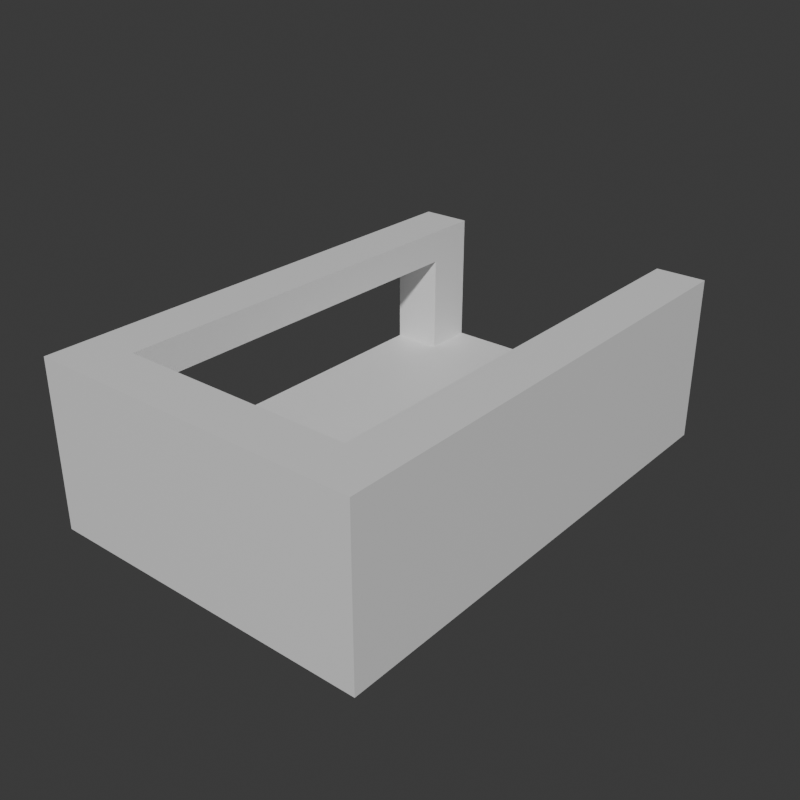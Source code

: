 # Source: Stage_Building_Arcade_EastGround_01.blend  (saved by Blender 5.2.45; exported with 4.5.12 LTS)
import bpy
from mathutils import Matrix  # noqa: F401  (used for matrix-valued properties, if any)

bpy.ops.wm.read_factory_settings(use_empty=True)
scene = bpy.context.scene
scene.name = 'Scene'

# ---- collections
col_collection = bpy.data.collections.new('Collection'); scene.collection.children.link(col_collection)

# ---- materials (node trees are filled in below, after node groups)
mat_concrete = bpy.data.materials.new('Concrete')
mat_concrete.diffuse_color = (0.6, 0.6, 0.6, 1.0)
mat_rebar = bpy.data.materials.new('Rebar')
mat_rebar.diffuse_color = (0.15, 0.25, 0.6, 1.0)

# ---- material node trees
mat_concrete.use_nodes = True; mat_concrete.node_tree.nodes.clear()
_N = mat_concrete.node_tree.nodes; _L = mat_concrete.node_tree.links
n0 = _N.new('ShaderNodeBsdfPrincipled'); n0.name = 'Principled BSDF'; n0.location = (-200, 100)
n0.inputs[10].default_value = 0.005
n1 = _N.new('ShaderNodeOutputMaterial'); n1.name = 'Material Output'; n1.location = (200, 100)
_L.new(n0.outputs[0], n1.inputs[0])
n1.is_active_output = True
mat_rebar.use_nodes = True; mat_rebar.node_tree.nodes.clear()
_N = mat_rebar.node_tree.nodes; _L = mat_rebar.node_tree.links
n0 = _N.new('ShaderNodeBsdfPrincipled'); n0.name = 'Principled BSDF'; n0.location = (-200, 100)
n0.inputs[10].default_value = 0.005
n1 = _N.new('ShaderNodeOutputMaterial'); n1.name = 'Material Output'; n1.location = (200, 100)
_L.new(n0.outputs[0], n1.inputs[0])
n1.is_active_output = True

# ---- world
world_world = bpy.data.worlds.new('World'); scene.world = world_world
world_world.use_nodes = True; world_world.node_tree.nodes.clear()
_N = world_world.node_tree.nodes; _L = world_world.node_tree.links
n0 = _N.new('ShaderNodeOutputWorld'); n0.name = 'World Output'; n0.location = (200, 100)
n1 = _N.new('ShaderNodeBackground'); n1.name = 'Background'; n1.location = (-200, 100)
n1.inputs[0].default_value = (0.05088, 0.05088, 0.05088, 1.0)
_L.new(n1.outputs[0], n0.inputs[0])
n0.is_active_output = True
world_world.color = (0.05088, 0.05088, 0.05088)
world_world.sun_shadow_jitter_overblur = 0.0

# ---- meshes
me_stage_building_arcade_eastground_01_concrete = bpy.data.meshes.new('Stage_Building_Arcade_EastGround_01_Concrete')
me_stage_building_arcade_eastground_01_concrete.from_pydata([(-0.4, -6.0, 0.0), (7.6, -6.0, 0.0), (-0.4, 6.0, 0.0), (7.6, 6.0, 0.0), (-0.4, -6.0, 0.8), (7.6, -6.0, 0.8), (-0.4, 6.0, 0.8), (7.6, 6.0, 0.8), (6.4, -6.0, 0.8), (6.8, -6.0, 0.8), (6.4, 6.0, 0.8), (6.8, 6.0, 0.8), (6.4, -6.0, 4.0), (6.8, -6.0, 4.0), (6.4, 6.0, 4.0), (6.8, 6.0, 4.0), (7.2, -6.0, 0.8), (7.6, -6.0, 0.8), (7.2, 6.0, 0.8), (7.6, 6.0, 0.8), (7.2, -6.0, 4.0), (7.6, -6.0, 4.0), (7.2, 6.0, 4.0), (7.6, 6.0, 4.0), (6.8, -6.0, 0.8), (7.2, -6.0, 0.8), (6.8, -5.6, 0.8), (7.2, -5.6, 0.8), (6.8, -6.0, 4.0), (7.2, -6.0, 4.0), (6.8, -5.6, 4.0), (7.2, -5.6, 4.0), (6.8, 5.6, 0.8), (7.2, 5.6, 0.8), (6.8, 6.0, 0.8), (7.2, 6.0, 0.8), (6.8, 5.6, 4.0), (7.2, 5.6, 4.0), (6.8, 6.0, 4.0), (7.2, 6.0, 4.0), (-0.4, -6.0, 0.8), (0.0, -6.0, 0.8), (-0.4, -4.0, 0.8), (0.0, -4.0, 0.8), (-0.4, -6.0, 4.0), (0.0, -6.0, 4.0), (-0.4, -4.0, 4.0), (0.0, -4.0, 4.0), (0.4, -6.0, 0.8), (0.8, -6.0, 0.8), (0.4, -4.0, 0.8), (0.8, -4.0, 0.8), (0.4, -6.0, 4.0), (0.8, -6.0, 4.0), (0.4, -4.0, 4.0), (0.8, -4.0, 4.0), (0.0, -6.0, 0.8), (0.4, -6.0, 0.8), (0.0, -5.6, 0.8), (0.4, -5.6, 0.8), (0.0, -6.0, 4.0), (0.4, -6.0, 4.0), (0.0, -5.6, 4.0), (0.4, -5.6, 4.0), (0.0, -4.4, 0.8), (0.4, -4.4, 0.8), (0.0, -4.0, 0.8), (0.4, -4.0, 0.8), (0.0, -4.4, 4.0), (0.4, -4.4, 4.0), (0.0, -4.0, 4.0), (0.4, -4.0, 4.0), (-0.4, -4.0, 3.2), (0.8, -4.0, 3.2), (-0.4, 4.8, 3.2), (0.8, 4.8, 3.2), (-0.4, -4.0, 4.0), (0.8, -4.0, 4.0), (-0.4, 4.8, 4.0), (0.8, 4.8, 4.0), (-0.4, 4.8, 0.8), (0.0, 4.8, 0.8), (-0.4, 6.0, 0.8), (0.0, 6.0, 0.8), (-0.4, 4.8, 4.0), (0.0, 4.8, 4.0), (-0.4, 6.0, 4.0), (0.0, 6.0, 4.0), (0.4, 4.8, 0.8), (0.8, 4.8, 0.8), (0.4, 6.0, 0.8), (0.8, 6.0, 0.8), (0.4, 4.8, 4.0), (0.8, 4.8, 4.0), (0.4, 6.0, 4.0), (0.8, 6.0, 4.0), (0.0, 4.8, 0.8), (0.4, 4.8, 0.8), (0.0, 5.2, 0.8), (0.4, 5.2, 0.8), (0.0, 4.8, 4.0), (0.4, 4.8, 4.0), (0.0, 5.2, 4.0), (0.4, 5.2, 4.0), (0.0, 5.6, 0.8), (0.4, 5.6, 0.8), (0.0, 6.0, 0.8), (0.4, 6.0, 0.8), (0.0, 5.6, 4.0), (0.4, 5.6, 4.0), (0.0, 6.0, 4.0), (0.4, 6.0, 4.0), (0.8, -6.0, 0.8), (6.4, -6.0, 0.8), (0.8, -5.6, 0.8), (6.4, -5.6, 0.8), (0.8, -6.0, 4.0), (6.4, -6.0, 4.0), (0.8, -5.6, 4.0), (6.4, -5.6, 4.0), (0.8, -5.2, 0.8), (6.4, -5.2, 0.8), (0.8, -4.8, 0.8), (6.4, -4.8, 0.8), (0.8, -5.2, 4.0), (6.4, -5.2, 4.0), (0.8, -4.8, 4.0), (6.4, -4.8, 4.0), (0.8, -5.6, 0.8), (1.2, -5.6, 0.8), (0.8, -5.2, 0.8), (1.2, -5.2, 0.8), (0.8, -5.6, 4.0), (1.2, -5.6, 4.0), (0.8, -5.2, 4.0), (1.2, -5.2, 4.0), (6.0, -5.6, 0.8), (6.4, -5.6, 0.8), (6.0, -5.2, 0.8), (6.4, -5.2, 0.8), (6.0, -5.6, 4.0), (6.4, -5.6, 4.0), (6.0, -5.2, 4.0), (6.4, -5.2, 4.0)], [], [(0, 2, 3, 1), (4, 5, 7, 6), (0, 1, 5, 4), (2, 6, 7, 3), (0, 4, 6, 2), (1, 3, 7, 5), (8, 10, 11, 9), (12, 13, 15, 14), (8, 9, 13, 12), (10, 14, 15, 11), (8, 12, 14, 10), (9, 11, 15, 13), (16, 18, 19, 17), (20, 21, 23, 22), (16, 17, 21, 20), (18, 22, 23, 19), (16, 20, 22, 18), (17, 19, 23, 21), (24, 26, 27, 25), (28, 29, 31, 30), (24, 25, 29, 28), (26, 30, 31, 27), (24, 28, 30, 26), (25, 27, 31, 29), (32, 34, 35, 33), (36, 37, 39, 38), (32, 33, 37, 36), (34, 38, 39, 35), (32, 36, 38, 34), (33, 35, 39, 37), (40, 42, 43, 41), (44, 45, 47, 46), (40, 41, 45, 44), (42, 46, 47, 43), (40, 44, 46, 42), (41, 43, 47, 45), (48, 50, 51, 49), (52, 53, 55, 54), (48, 49, 53, 52), (50, 54, 55, 51), (48, 52, 54, 50), (49, 51, 55, 53), (56, 58, 59, 57), (60, 61, 63, 62), (56, 57, 61, 60), (58, 62, 63, 59), (56, 60, 62, 58), (57, 59, 63, 61), (64, 66, 67, 65), (68, 69, 71, 70), (64, 65, 69, 68), (66, 70, 71, 67), (64, 68, 70, 66), (65, 67, 71, 69), (72, 74, 75, 73), (76, 77, 79, 78), (72, 73, 77, 76), (74, 78, 79, 75), (72, 76, 78, 74), (73, 75, 79, 77), (80, 82, 83, 81), (84, 85, 87, 86), (80, 81, 85, 84), (82, 86, 87, 83), (80, 84, 86, 82), (81, 83, 87, 85), (88, 90, 91, 89), (92, 93, 95, 94), (88, 89, 93, 92), (90, 94, 95, 91), (88, 92, 94, 90), (89, 91, 95, 93), (96, 98, 99, 97), (100, 101, 103, 102), (96, 97, 101, 100), (98, 102, 103, 99), (96, 100, 102, 98), (97, 99, 103, 101), (104, 106, 107, 105), (108, 109, 111, 110), (104, 105, 109, 108), (106, 110, 111, 107), (104, 108, 110, 106), (105, 107, 111, 109), (112, 114, 115, 113), (116, 117, 119, 118), (112, 113, 117, 116), (114, 118, 119, 115), (112, 116, 118, 114), (113, 115, 119, 117), (120, 122, 123, 121), (124, 125, 127, 126), (120, 121, 125, 124), (122, 126, 127, 123), (120, 124, 126, 122), (121, 123, 127, 125), (128, 130, 131, 129), (132, 133, 135, 134), (128, 129, 133, 132), (130, 134, 135, 131), (128, 132, 134, 130), (129, 131, 135, 133), (136, 138, 139, 137), (140, 141, 143, 142), (136, 137, 141, 140), (138, 142, 143, 139), (136, 140, 142, 138), (137, 139, 143, 141)])
me_stage_building_arcade_eastground_01_concrete.materials.append(mat_concrete)
me_stage_building_arcade_eastground_01_concrete.update()
me_stage_building_arcade_eastground_01_rebar = bpy.data.meshes.new('Stage_Building_Arcade_EastGround_01_Rebar')
me_stage_building_arcade_eastground_01_rebar.from_pydata([(6.8, -5.6, 0.8), (7.2, -5.6, 0.8), (6.8, 5.6, 0.8), (7.2, 5.6, 0.8), (6.8, -5.6, 4.0), (7.2, -5.6, 4.0), (6.8, 5.6, 4.0), (7.2, 5.6, 4.0), (0.0, -5.6, 0.8), (0.4, -5.6, 0.8), (0.0, -4.4, 0.8), (0.4, -4.4, 0.8), (0.0, -5.6, 4.0), (0.4, -5.6, 4.0), (0.0, -4.4, 4.0), (0.4, -4.4, 4.0), (0.0, 5.2, 0.8), (0.4, 5.2, 0.8), (0.0, 5.6, 0.8), (0.4, 5.6, 0.8), (0.0, 5.2, 4.0), (0.4, 5.2, 4.0), (0.0, 5.6, 4.0), (0.4, 5.6, 4.0), (1.2, -5.6, 0.8), (6.0, -5.6, 0.8), (1.2, -5.2, 0.8), (6.0, -5.2, 0.8), (1.2, -5.6, 4.0), (6.0, -5.6, 4.0), (1.2, -5.2, 4.0), (6.0, -5.2, 4.0)], [], [(0, 2, 3, 1), (4, 5, 7, 6), (0, 1, 5, 4), (2, 6, 7, 3), (0, 4, 6, 2), (1, 3, 7, 5), (8, 10, 11, 9), (12, 13, 15, 14), (8, 9, 13, 12), (10, 14, 15, 11), (8, 12, 14, 10), (9, 11, 15, 13), (16, 18, 19, 17), (20, 21, 23, 22), (16, 17, 21, 20), (18, 22, 23, 19), (16, 20, 22, 18), (17, 19, 23, 21), (24, 26, 27, 25), (28, 29, 31, 30), (24, 25, 29, 28), (26, 30, 31, 27), (24, 28, 30, 26), (25, 27, 31, 29)])
me_stage_building_arcade_eastground_01_rebar.materials.append(mat_rebar)
me_stage_building_arcade_eastground_01_rebar.update()

# ---- objects
ob_stage_building_arcade_eastground_01 = bpy.data.objects.new('Stage_Building_Arcade_EastGround_01', None)
ob_stage_building_arcade_eastground_01_concrete = bpy.data.objects.new('Stage_Building_Arcade_EastGround_01_Concrete', me_stage_building_arcade_eastground_01_concrete)
ob_stage_building_arcade_eastground_01_rebar = bpy.data.objects.new('Stage_Building_Arcade_EastGround_01_Rebar', me_stage_building_arcade_eastground_01_rebar)

# ---- transforms, parenting, visibility, modifiers, constraints
ob_stage_building_arcade_eastground_01.location = (0.0, 0.0, 0.0)
ob_stage_building_arcade_eastground_01_concrete.parent = ob_stage_building_arcade_eastground_01
ob_stage_building_arcade_eastground_01_concrete.location = (0.0, 0.0, 0.0)
ob_stage_building_arcade_eastground_01_rebar.parent = ob_stage_building_arcade_eastground_01
ob_stage_building_arcade_eastground_01_rebar.location = (0.0, 0.0, 0.0)

# ---- collection membership
col_collection.objects.link(ob_stage_building_arcade_eastground_01)
col_collection.objects.link(ob_stage_building_arcade_eastground_01_concrete)
col_collection.objects.link(ob_stage_building_arcade_eastground_01_rebar)

# ---- scene / render settings (as saved in the file)
scene.frame_start = 1; scene.frame_end = 250; scene.frame_set(1)
scene.render.engine = 'BLENDER_EEVEE_NEXT'
scene.render.resolution_x = 900
scene.render.resolution_y = 900
scene.render.bake_bias = 0.0
scene.render.bake_samples = 0
scene.render.compositor_device = 'GPU'
scene.eevee.use_volume_custom_range = False
scene.eevee.fast_gi_thickness_near = 0.1
scene.eevee.fast_gi_thickness_far = 0.0
scene.eevee.ray_tracing_options.screen_trace_thickness = 0.1
bpy.context.view_layer.update()

# ---- added for rendering (the .blend has no active camera and no usable light): camera, sun
cam_auto = bpy.data.cameras.new('AutoCamera')
cam_auto.lens = 50.0
cam_auto.sensor_width = 36.0
cam_auto.clip_end = 1000.0
ob_auto_camera = bpy.data.objects.new('AutoCamera', cam_auto)
scene.collection.objects.link(ob_auto_camera)
ob_auto_camera.location = (17.4475, -16.617, 13.078)
ob_auto_camera.rotation_euler = (1.09748, -7.21219e-08, 0.694738)
scene.camera = ob_auto_camera
light_auto_sun = bpy.data.lights.new('AutoSun', 'SUN')
light_auto_sun.energy = 3.0
light_auto_sun.angle = 0.0523599
ob_auto_sun = bpy.data.objects.new('AutoSun', light_auto_sun)
scene.collection.objects.link(ob_auto_sun)
ob_auto_sun.rotation_euler = (0.872665, 0.174533, 0.523599)
bpy.context.view_layer.update()
